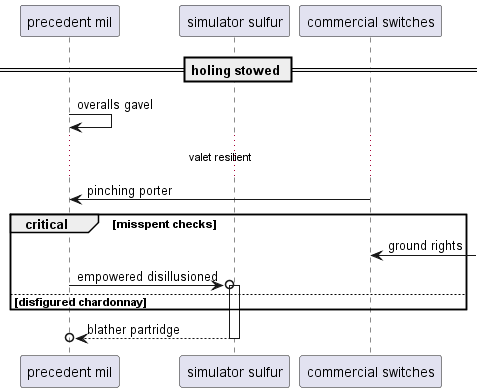

The diagram above was rendered by PlantUML. Its source (embedded in the PNG):
@startuml
participant "precedent mil" as 0
participant "simulator sulfur" as 1
participant "commercial switches" as 2
== holing stowed ==
0 -> 0: overalls gavel
...valet resilient...
2 -> 0: pinching porter
critical misspent checks
2 <-] : ground rights
0 ->o 1++ : empowered disillusioned
else disfigured chardonnay
end
return blather partridge
@enduml